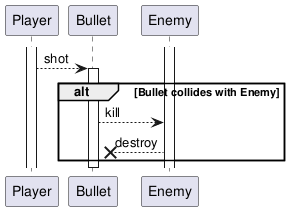

The diagram above was rendered by PlantUML. Its source (embedded in the PNG):
@startuml
participant Player
participant Bullet
participant Enemy

activate Player
activate Enemy

Player --> Bullet: shot
activate Bullet

alt Bullet collides with Enemy
	Bullet --> Enemy: kill
	Enemy -->x Bullet: destroy
end

deactivate Bullet

@enduml